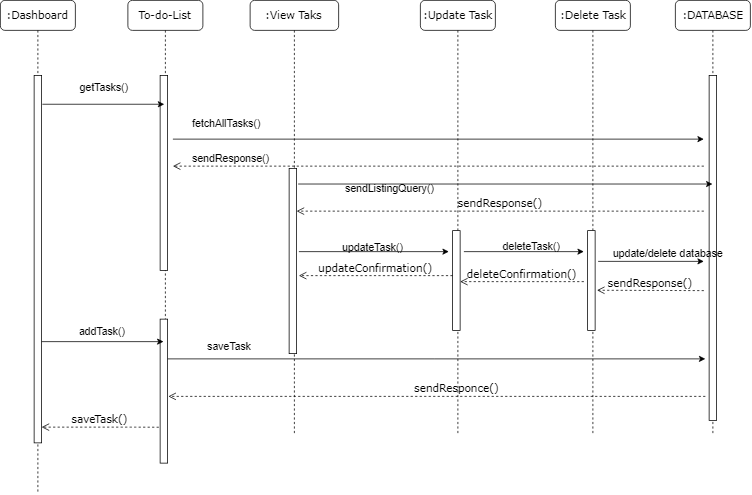

The diagram above was exported from draw.io. Its source (the exported page's mxGraphModel, read from the mxfile embedded in the PNG):
<mxGraphModel dx="1443" dy="786" grid="1" gridSize="10" guides="1" tooltips="1" connect="1" arrows="1" fold="1" page="1" pageScale="1" pageWidth="1100" pageHeight="850" background="#ffffff" math="0" shadow="0">
  <root>
    <mxCell id="0" />
    <mxCell id="1" parent="0" />
    <mxCell id="hVH4njEjeKkzxQjpmC75-63" value=":Dashboard" style="shape=umlLifeline;perimeter=lifelinePerimeter;whiteSpace=wrap;html=1;container=1;collapsible=0;recursiveResize=0;outlineConnect=0;rounded=1;shadow=0;comic=0;labelBackgroundColor=none;strokeColor=#000000;strokeWidth=1;fillColor=#FFFFFF;fontFamily=Verdana;fontSize=14;fontColor=#000000;align=center;" vertex="1" parent="1">
      <mxGeometry x="250" y="52" width="100" height="658" as="geometry" />
    </mxCell>
    <mxCell id="hVH4njEjeKkzxQjpmC75-64" value="" style="html=1;points=[];perimeter=orthogonalPerimeter;rounded=0;shadow=0;comic=0;labelBackgroundColor=none;strokeColor=#000000;strokeWidth=1;fillColor=#FFFFFF;fontFamily=Verdana;fontSize=14;fontColor=#000000;align=center;" vertex="1" parent="hVH4njEjeKkzxQjpmC75-63">
      <mxGeometry x="45" y="100" width="10" height="490" as="geometry" />
    </mxCell>
    <mxCell id="hVH4njEjeKkzxQjpmC75-65" value="To-do-List" style="shape=umlLifeline;perimeter=lifelinePerimeter;whiteSpace=wrap;html=1;container=1;collapsible=0;recursiveResize=0;outlineConnect=0;rounded=1;shadow=0;comic=0;labelBackgroundColor=none;strokeColor=#000000;strokeWidth=1;fillColor=#FFFFFF;fontFamily=Verdana;fontSize=14;fontColor=#000000;align=center;" vertex="1" parent="1">
      <mxGeometry x="420" y="52" width="100" height="580" as="geometry" />
    </mxCell>
    <mxCell id="hVH4njEjeKkzxQjpmC75-66" value="" style="html=1;points=[];perimeter=orthogonalPerimeter;rounded=0;shadow=0;comic=0;labelBackgroundColor=none;strokeColor=#000000;strokeWidth=1;fillColor=#FFFFFF;fontFamily=Verdana;fontSize=14;fontColor=#000000;align=center;" vertex="1" parent="hVH4njEjeKkzxQjpmC75-65">
      <mxGeometry x="43" y="425" width="10" height="192" as="geometry" />
    </mxCell>
    <mxCell id="hVH4njEjeKkzxQjpmC75-125" value="" style="html=1;points=[];perimeter=orthogonalPerimeter;rounded=0;shadow=0;comic=0;labelBackgroundColor=none;strokeColor=#000000;strokeWidth=1;fillColor=#FFFFFF;fontFamily=Verdana;fontSize=14;fontColor=#000000;align=center;" vertex="1" parent="hVH4njEjeKkzxQjpmC75-65">
      <mxGeometry x="43" y="100" width="10" height="260" as="geometry" />
    </mxCell>
    <mxCell id="hVH4njEjeKkzxQjpmC75-67" value=":View Taks" style="shape=umlLifeline;perimeter=lifelinePerimeter;whiteSpace=wrap;html=1;container=1;collapsible=0;recursiveResize=0;outlineConnect=0;rounded=1;shadow=0;comic=0;labelBackgroundColor=none;strokeColor=#000000;strokeWidth=1;fillColor=#FFFFFF;fontFamily=Verdana;fontSize=14;fontColor=#000000;align=center;" vertex="1" parent="1">
      <mxGeometry x="583" y="52" width="118" height="580" as="geometry" />
    </mxCell>
    <mxCell id="hVH4njEjeKkzxQjpmC75-68" value="" style="html=1;points=[];perimeter=orthogonalPerimeter;rounded=0;shadow=0;comic=0;labelBackgroundColor=none;strokeColor=#000000;strokeWidth=1;fillColor=#FFFFFF;fontFamily=Verdana;fontSize=14;fontColor=#000000;align=center;" vertex="1" parent="hVH4njEjeKkzxQjpmC75-67">
      <mxGeometry x="52" y="224" width="10" height="247" as="geometry" />
    </mxCell>
    <mxCell id="hVH4njEjeKkzxQjpmC75-69" value=":Update Task" style="shape=umlLifeline;perimeter=lifelinePerimeter;whiteSpace=wrap;html=1;container=1;collapsible=0;recursiveResize=0;outlineConnect=0;rounded=1;shadow=0;comic=0;labelBackgroundColor=none;strokeColor=#000000;strokeWidth=1;fillColor=#FFFFFF;fontFamily=Verdana;fontSize=14;fontColor=#000000;align=center;" vertex="1" parent="1">
      <mxGeometry x="810" y="52" width="100" height="580" as="geometry" />
    </mxCell>
    <mxCell id="hVH4njEjeKkzxQjpmC75-70" value="" style="html=1;points=[];perimeter=orthogonalPerimeter;rounded=0;shadow=0;comic=0;labelBackgroundColor=none;strokeColor=#000000;strokeWidth=1;fillColor=#FFFFFF;fontFamily=Verdana;fontSize=14;fontColor=#000000;align=center;" vertex="1" parent="hVH4njEjeKkzxQjpmC75-69">
      <mxGeometry x="43" y="307" width="10" height="133" as="geometry" />
    </mxCell>
    <mxCell id="hVH4njEjeKkzxQjpmC75-82" value="" style="html=1;verticalAlign=bottom;endArrow=open;dashed=1;endSize=8;labelBackgroundColor=none;fontFamily=Verdana;fontSize=14;" edge="1" parent="1">
      <mxGeometry relative="1" as="geometry">
        <mxPoint x="480" y="273" as="targetPoint" />
        <mxPoint x="1188" y="273" as="sourcePoint" />
      </mxGeometry>
    </mxCell>
    <mxCell id="hVH4njEjeKkzxQjpmC75-84" value=":Delete Task" style="shape=umlLifeline;perimeter=lifelinePerimeter;whiteSpace=wrap;html=1;container=1;collapsible=0;recursiveResize=0;outlineConnect=0;rounded=1;shadow=0;comic=0;labelBackgroundColor=none;strokeColor=#000000;strokeWidth=1;fillColor=#FFFFFF;fontFamily=Verdana;fontSize=14;fontColor=#000000;align=center;" vertex="1" parent="1">
      <mxGeometry x="990" y="52" width="100" height="580" as="geometry" />
    </mxCell>
    <mxCell id="hVH4njEjeKkzxQjpmC75-85" value="" style="html=1;points=[];perimeter=orthogonalPerimeter;rounded=0;shadow=0;comic=0;labelBackgroundColor=none;strokeColor=#000000;strokeWidth=1;fillColor=#FFFFFF;fontFamily=Verdana;fontSize=14;fontColor=#000000;align=center;" vertex="1" parent="hVH4njEjeKkzxQjpmC75-84">
      <mxGeometry x="43" y="307" width="10" height="133" as="geometry" />
    </mxCell>
    <mxCell id="hVH4njEjeKkzxQjpmC75-87" value=":DATABASE" style="shape=umlLifeline;perimeter=lifelinePerimeter;whiteSpace=wrap;html=1;container=1;collapsible=0;recursiveResize=0;outlineConnect=0;rounded=1;shadow=0;comic=0;labelBackgroundColor=none;strokeColor=#000000;strokeWidth=1;fillColor=#FFFFFF;fontFamily=Verdana;fontSize=14;fontColor=#000000;align=center;" vertex="1" parent="1">
      <mxGeometry x="1150" y="52" width="100" height="580" as="geometry" />
    </mxCell>
    <mxCell id="hVH4njEjeKkzxQjpmC75-88" value="" style="html=1;points=[];perimeter=orthogonalPerimeter;rounded=0;shadow=0;comic=0;labelBackgroundColor=none;strokeColor=#000000;strokeWidth=1;fillColor=#FFFFFF;fontFamily=Verdana;fontSize=14;fontColor=#000000;align=center;" vertex="1" parent="hVH4njEjeKkzxQjpmC75-87">
      <mxGeometry x="45" y="100" width="10" height="460" as="geometry" />
    </mxCell>
    <mxCell id="hVH4njEjeKkzxQjpmC75-89" value="sendResponse()" style="html=1;verticalAlign=bottom;endArrow=open;dashed=1;endSize=8;labelBackgroundColor=none;fontFamily=Verdana;fontSize=14;" edge="1" parent="hVH4njEjeKkzxQjpmC75-87">
      <mxGeometry relative="1" as="geometry">
        <mxPoint x="-104.49999999999977" y="386.5" as="targetPoint" />
        <mxPoint x="38" y="387" as="sourcePoint" />
      </mxGeometry>
    </mxCell>
    <mxCell id="hVH4njEjeKkzxQjpmC75-90" value="" style="endArrow=classic;html=1;fontSize=14;" edge="1" parent="1">
      <mxGeometry width="50" height="50" relative="1" as="geometry">
        <mxPoint x="480" y="237" as="sourcePoint" />
        <mxPoint x="1188" y="237" as="targetPoint" />
      </mxGeometry>
    </mxCell>
    <mxCell id="hVH4njEjeKkzxQjpmC75-91" value="fetchAllTasks()" style="text;html=1;resizable=0;points=[];autosize=1;align=left;verticalAlign=top;spacingTop=-4;fontSize=14;" vertex="1" parent="1">
      <mxGeometry x="504" y="205" width="90" height="20" as="geometry" />
    </mxCell>
    <mxCell id="hVH4njEjeKkzxQjpmC75-93" value="sendResponse()" style="text;html=1;resizable=0;points=[];autosize=1;align=left;verticalAlign=top;spacingTop=-4;fontSize=14;" vertex="1" parent="1">
      <mxGeometry x="504" y="252" width="100" height="20" as="geometry" />
    </mxCell>
    <mxCell id="hVH4njEjeKkzxQjpmC75-100" value="" style="endArrow=classic;html=1;fontSize=14;" edge="1" parent="1">
      <mxGeometry width="50" height="50" relative="1" as="geometry">
        <mxPoint x="305" y="507" as="sourcePoint" />
        <mxPoint x="467.5000000000002" y="507" as="targetPoint" />
      </mxGeometry>
    </mxCell>
    <mxCell id="hVH4njEjeKkzxQjpmC75-101" value="addTask()" style="text;html=1;resizable=0;points=[];autosize=1;align=left;verticalAlign=top;spacingTop=-4;fontSize=14;" vertex="1" parent="1">
      <mxGeometry x="353" y="483" width="80" height="20" as="geometry" />
    </mxCell>
    <mxCell id="hVH4njEjeKkzxQjpmC75-102" value="saveTask()" style="html=1;verticalAlign=bottom;endArrow=open;dashed=1;endSize=8;labelBackgroundColor=none;fontFamily=Verdana;fontSize=14;exitX=-0.2;exitY=0.751;exitDx=0;exitDy=0;exitPerimeter=0;" edge="1" parent="1" target="hVH4njEjeKkzxQjpmC75-64" source="hVH4njEjeKkzxQjpmC75-66">
      <mxGeometry relative="1" as="geometry">
        <mxPoint x="340" y="459.5" as="targetPoint" />
        <mxPoint x="465" y="459" as="sourcePoint" />
        <Array as="points">
          <mxPoint x="420" y="621" />
        </Array>
      </mxGeometry>
    </mxCell>
    <mxCell id="hVH4njEjeKkzxQjpmC75-103" value="" style="endArrow=classic;html=1;fontSize=14;" edge="1" parent="1" source="hVH4njEjeKkzxQjpmC75-66">
      <mxGeometry width="50" height="50" relative="1" as="geometry">
        <mxPoint x="528" y="547" as="sourcePoint" />
        <mxPoint x="1190" y="530" as="targetPoint" />
      </mxGeometry>
    </mxCell>
    <mxCell id="hVH4njEjeKkzxQjpmC75-104" value="saveTask" style="text;html=1;resizable=0;points=[];autosize=1;align=left;verticalAlign=top;spacingTop=-4;fontSize=14;" vertex="1" parent="1">
      <mxGeometry x="524" y="503" width="70" height="20" as="geometry" />
    </mxCell>
    <mxCell id="hVH4njEjeKkzxQjpmC75-105" value="sendResponce()" style="html=1;verticalAlign=bottom;endArrow=open;dashed=1;endSize=8;labelBackgroundColor=none;fontFamily=Verdana;fontSize=14;" edge="1" parent="1">
      <mxGeometry x="-0.075" relative="1" as="geometry">
        <mxPoint x="474" y="580" as="targetPoint" />
        <mxPoint x="1190" y="580" as="sourcePoint" />
        <mxPoint as="offset" />
      </mxGeometry>
    </mxCell>
    <mxCell id="hVH4njEjeKkzxQjpmC75-106" value="" style="endArrow=classic;html=1;exitX=1.133;exitY=0.087;exitDx=0;exitDy=0;exitPerimeter=0;fontSize=14;" edge="1" parent="1" source="hVH4njEjeKkzxQjpmC75-68" target="hVH4njEjeKkzxQjpmC75-87">
      <mxGeometry width="50" height="50" relative="1" as="geometry">
        <mxPoint x="700" y="270" as="sourcePoint" />
        <mxPoint x="750" y="220" as="targetPoint" />
      </mxGeometry>
    </mxCell>
    <mxCell id="hVH4njEjeKkzxQjpmC75-107" value="sendListingQuery()" style="text;html=1;resizable=0;points=[];autosize=1;align=left;verticalAlign=top;spacingTop=-4;fontSize=14;" vertex="1" parent="1">
      <mxGeometry x="708" y="292" width="120" height="20" as="geometry" />
    </mxCell>
    <mxCell id="hVH4njEjeKkzxQjpmC75-108" value="sendResponse()" style="html=1;verticalAlign=bottom;endArrow=open;dashed=1;endSize=8;labelBackgroundColor=none;fontFamily=Verdana;fontSize=14;" edge="1" parent="1">
      <mxGeometry relative="1" as="geometry">
        <mxPoint x="645" y="333" as="targetPoint" />
        <mxPoint x="1188" y="333" as="sourcePoint" />
      </mxGeometry>
    </mxCell>
    <mxCell id="hVH4njEjeKkzxQjpmC75-113" value="" style="endArrow=classic;html=1;fontSize=14;" edge="1" parent="1">
      <mxGeometry width="50" height="50" relative="1" as="geometry">
        <mxPoint x="648" y="387" as="sourcePoint" />
        <mxPoint x="848" y="387" as="targetPoint" />
      </mxGeometry>
    </mxCell>
    <mxCell id="hVH4njEjeKkzxQjpmC75-114" value="updateTask()&lt;br&gt;" style="text;html=1;resizable=0;points=[];autosize=1;align=left;verticalAlign=top;spacingTop=-4;fontSize=14;" vertex="1" parent="1">
      <mxGeometry x="704" y="370" width="100" height="20" as="geometry" />
    </mxCell>
    <mxCell id="hVH4njEjeKkzxQjpmC75-115" value="updateConfirmation()" style="html=1;verticalAlign=bottom;endArrow=open;dashed=1;endSize=8;labelBackgroundColor=none;fontFamily=Verdana;fontSize=14;" edge="1" parent="1">
      <mxGeometry relative="1" as="geometry">
        <mxPoint x="648" y="419" as="targetPoint" />
        <mxPoint x="853.0000000000002" y="419" as="sourcePoint" />
      </mxGeometry>
    </mxCell>
    <mxCell id="hVH4njEjeKkzxQjpmC75-116" value="" style="endArrow=classic;html=1;fontSize=14;" edge="1" parent="1">
      <mxGeometry width="50" height="50" relative="1" as="geometry">
        <mxPoint x="868" y="387" as="sourcePoint" />
        <mxPoint x="1028" y="387" as="targetPoint" />
      </mxGeometry>
    </mxCell>
    <mxCell id="hVH4njEjeKkzxQjpmC75-117" value="deleteTask()" style="text;html=1;resizable=0;points=[];autosize=1;align=left;verticalAlign=top;spacingTop=-4;fontSize=14;" vertex="1" parent="1">
      <mxGeometry x="918" y="369" width="90" height="20" as="geometry" />
    </mxCell>
    <mxCell id="hVH4njEjeKkzxQjpmC75-118" value="deleteConfirmation()" style="html=1;verticalAlign=bottom;endArrow=open;dashed=1;endSize=8;labelBackgroundColor=none;fontFamily=Verdana;fontSize=14;" edge="1" parent="1">
      <mxGeometry relative="1" as="geometry">
        <mxPoint x="863.0000000000002" y="427" as="targetPoint" />
        <mxPoint x="1028" y="427" as="sourcePoint" />
      </mxGeometry>
    </mxCell>
    <mxCell id="hVH4njEjeKkzxQjpmC75-119" value="" style="endArrow=classic;html=1;fontSize=14;" edge="1" parent="1">
      <mxGeometry width="50" height="50" relative="1" as="geometry">
        <mxPoint x="1047" y="400" as="sourcePoint" />
        <mxPoint x="1188" y="400" as="targetPoint" />
      </mxGeometry>
    </mxCell>
    <mxCell id="hVH4njEjeKkzxQjpmC75-120" value="update/delete database" style="text;html=1;resizable=0;points=[];autosize=1;align=left;verticalAlign=top;spacingTop=-4;fontSize=14;" vertex="1" parent="1">
      <mxGeometry x="1065" y="378" width="160" height="20" as="geometry" />
    </mxCell>
    <mxCell id="hVH4njEjeKkzxQjpmC75-127" value="" style="endArrow=classic;html=1;fontSize=14;" edge="1" parent="1">
      <mxGeometry x="-1" y="-175" width="50" height="50" relative="1" as="geometry">
        <mxPoint x="306" y="190.5" as="sourcePoint" />
        <mxPoint x="468.5000000000002" y="190.5" as="targetPoint" />
        <mxPoint x="-156" y="-96" as="offset" />
      </mxGeometry>
    </mxCell>
    <mxCell id="hVH4njEjeKkzxQjpmC75-128" value="getTasks()" style="text;html=1;resizable=0;points=[];autosize=1;align=left;verticalAlign=top;spacingTop=-4;fontSize=14;" vertex="1" parent="1">
      <mxGeometry x="354" y="156.5" width="80" height="20" as="geometry" />
    </mxCell>
  </root>
</mxGraphModel>